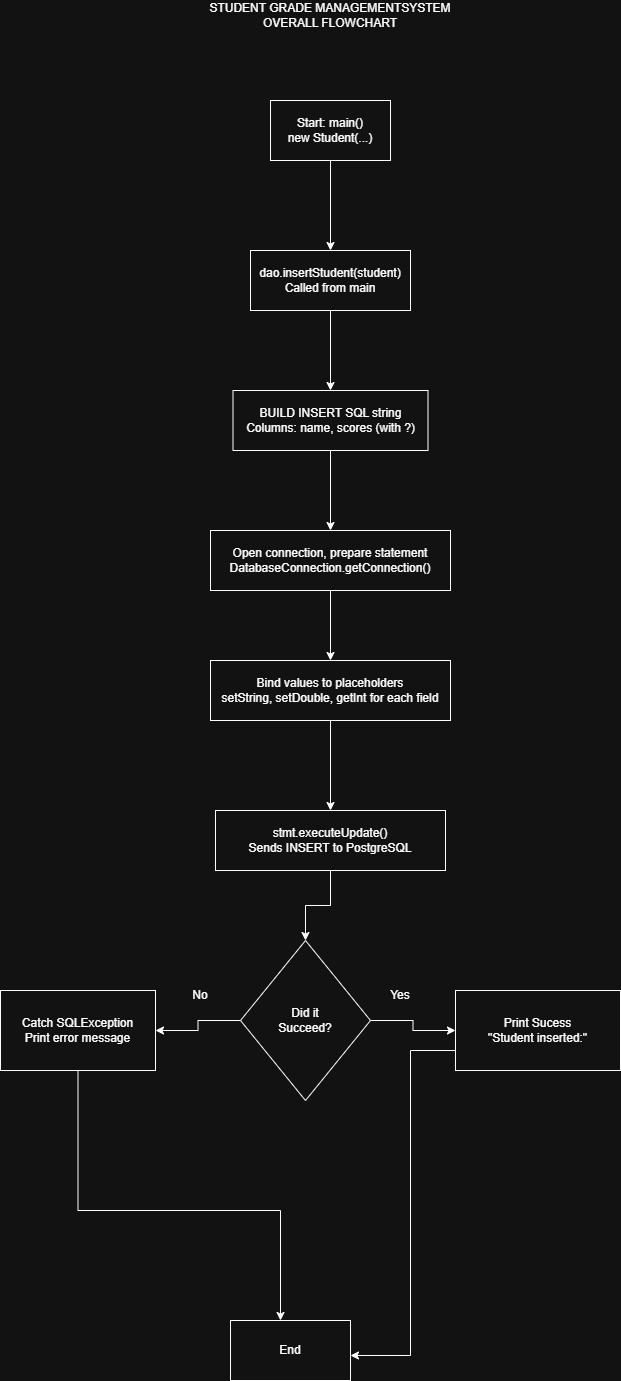

The diagram above was exported from draw.io. Its source (the exported page's mxGraphModel, read from the mxfile embedded in the PNG):
<mxGraphModel dx="1675" dy="1378" grid="1" gridSize="10" guides="1" tooltips="1" connect="1" arrows="1" fold="1" page="1" pageScale="1" pageWidth="850" pageHeight="1100" math="0" shadow="0">
  <root>
    <mxCell id="0" />
    <mxCell id="1" parent="0" />
    <mxCell id="pBdC7SztFoh7SQkRurEA-1" parent="1" style="text;html=1;whiteSpace=wrap;strokeColor=none;fillColor=none;align=center;verticalAlign=middle;rounded=0;" value="STUDENT GRADE MANAGEMENTSYSTEM OVERALL FLOWCHART" vertex="1">
      <mxGeometry height="30" width="260" x="310" y="60" as="geometry" />
    </mxCell>
    <mxCell id="pBdC7SztFoh7SQkRurEA-5" edge="1" parent="1" source="pBdC7SztFoh7SQkRurEA-3" style="edgeStyle=orthogonalEdgeStyle;rounded=0;orthogonalLoop=1;jettySize=auto;html=1;" target="pBdC7SztFoh7SQkRurEA-4" value="">
      <mxGeometry relative="1" as="geometry" />
    </mxCell>
    <mxCell id="pBdC7SztFoh7SQkRurEA-3" parent="1" style="whiteSpace=wrap;html=1;" value="Start: main()&lt;br&gt;new Student(...)" vertex="1">
      <mxGeometry height="60" width="120" x="380" y="160" as="geometry" />
    </mxCell>
    <mxCell id="pBdC7SztFoh7SQkRurEA-7" edge="1" parent="1" source="pBdC7SztFoh7SQkRurEA-4" style="edgeStyle=orthogonalEdgeStyle;rounded=0;orthogonalLoop=1;jettySize=auto;html=1;" target="pBdC7SztFoh7SQkRurEA-6" value="">
      <mxGeometry relative="1" as="geometry" />
    </mxCell>
    <mxCell id="pBdC7SztFoh7SQkRurEA-4" parent="1" style="whiteSpace=wrap;html=1;" value="dao.insertStudent(student)&lt;br&gt;Called from main" vertex="1">
      <mxGeometry height="60" width="160" x="360" y="310" as="geometry" />
    </mxCell>
    <mxCell id="pBdC7SztFoh7SQkRurEA-9" edge="1" parent="1" source="pBdC7SztFoh7SQkRurEA-6" style="edgeStyle=orthogonalEdgeStyle;rounded=0;orthogonalLoop=1;jettySize=auto;html=1;" target="pBdC7SztFoh7SQkRurEA-8" value="">
      <mxGeometry relative="1" as="geometry" />
    </mxCell>
    <mxCell id="pBdC7SztFoh7SQkRurEA-6" parent="1" style="whiteSpace=wrap;html=1;" value="BUILD INSERT SQL string&lt;br&gt;Columns: name, scores (with ?)" vertex="1">
      <mxGeometry height="60" width="195" x="342.5" y="450" as="geometry" />
    </mxCell>
    <mxCell id="pBdC7SztFoh7SQkRurEA-11" edge="1" parent="1" source="pBdC7SztFoh7SQkRurEA-8" style="edgeStyle=orthogonalEdgeStyle;rounded=0;orthogonalLoop=1;jettySize=auto;html=1;" target="pBdC7SztFoh7SQkRurEA-10" value="">
      <mxGeometry relative="1" as="geometry" />
    </mxCell>
    <mxCell id="pBdC7SztFoh7SQkRurEA-8" parent="1" style="whiteSpace=wrap;html=1;" value="Open connection, prepare statement&lt;br&gt;DatabaseConnection.getConnection()" vertex="1">
      <mxGeometry height="60" width="240" x="320" y="590" as="geometry" />
    </mxCell>
    <mxCell id="pBdC7SztFoh7SQkRurEA-13" edge="1" parent="1" source="pBdC7SztFoh7SQkRurEA-10" style="edgeStyle=orthogonalEdgeStyle;rounded=0;orthogonalLoop=1;jettySize=auto;html=1;" target="pBdC7SztFoh7SQkRurEA-12" value="">
      <mxGeometry relative="1" as="geometry" />
    </mxCell>
    <mxCell id="pBdC7SztFoh7SQkRurEA-10" parent="1" style="whiteSpace=wrap;html=1;" value="Bind values to placeholders&lt;br&gt;setString, setDouble, getInt for each field" vertex="1">
      <mxGeometry height="60" width="240" x="320" y="720" as="geometry" />
    </mxCell>
    <mxCell id="pBdC7SztFoh7SQkRurEA-15" edge="1" parent="1" source="pBdC7SztFoh7SQkRurEA-12" style="edgeStyle=orthogonalEdgeStyle;rounded=0;orthogonalLoop=1;jettySize=auto;html=1;" target="pBdC7SztFoh7SQkRurEA-14" value="">
      <mxGeometry relative="1" as="geometry" />
    </mxCell>
    <mxCell id="pBdC7SztFoh7SQkRurEA-12" parent="1" style="whiteSpace=wrap;html=1;" value="stmt.executeUpdate()&lt;br&gt;Sends INSERT to PostgreSQL" vertex="1">
      <mxGeometry height="60" width="230" x="325" y="870" as="geometry" />
    </mxCell>
    <mxCell id="pBdC7SztFoh7SQkRurEA-17" edge="1" parent="1" source="pBdC7SztFoh7SQkRurEA-14" style="edgeStyle=orthogonalEdgeStyle;rounded=0;orthogonalLoop=1;jettySize=auto;html=1;" target="pBdC7SztFoh7SQkRurEA-16" value="">
      <mxGeometry relative="1" as="geometry" />
    </mxCell>
    <mxCell id="pBdC7SztFoh7SQkRurEA-20" edge="1" parent="1" source="pBdC7SztFoh7SQkRurEA-14" style="edgeStyle=orthogonalEdgeStyle;rounded=0;orthogonalLoop=1;jettySize=auto;html=1;" target="pBdC7SztFoh7SQkRurEA-19" value="">
      <mxGeometry relative="1" as="geometry" />
    </mxCell>
    <mxCell id="pBdC7SztFoh7SQkRurEA-14" parent="1" style="rhombus;whiteSpace=wrap;html=1;" value="Did it&lt;br&gt;Succeed?" vertex="1">
      <mxGeometry height="160" width="130" x="350" y="1000" as="geometry" />
    </mxCell>
    <mxCell id="pBdC7SztFoh7SQkRurEA-26" edge="1" parent="1" style="edgeStyle=orthogonalEdgeStyle;rounded=0;orthogonalLoop=1;jettySize=auto;html=1;entryX=1;entryY=0.25;entryDx=0;entryDy=0;startArrow=none;startFill=0;endArrow=classic;endFill=1;">
      <mxGeometry relative="1" as="geometry">
        <Array as="points">
          <mxPoint x="520" y="1110" />
          <mxPoint x="520" y="1415" />
        </Array>
        <mxPoint x="565" y="1109.9999999999998" as="sourcePoint" />
        <mxPoint x="460" y="1415" as="targetPoint" />
      </mxGeometry>
    </mxCell>
    <mxCell id="pBdC7SztFoh7SQkRurEA-16" parent="1" style="whiteSpace=wrap;html=1;" value="Print Sucess&lt;br&gt;&quot;Student inserted:&quot;" vertex="1">
      <mxGeometry height="80" width="165" x="565" y="1050" as="geometry" />
    </mxCell>
    <mxCell id="pBdC7SztFoh7SQkRurEA-18" parent="1" style="text;html=1;whiteSpace=wrap;strokeColor=none;fillColor=none;align=center;verticalAlign=middle;rounded=0;" value="Yes" vertex="1">
      <mxGeometry height="30" width="60" x="480" y="1040" as="geometry" />
    </mxCell>
    <mxCell id="pBdC7SztFoh7SQkRurEA-23" edge="1" parent="1" source="pBdC7SztFoh7SQkRurEA-19" style="edgeStyle=orthogonalEdgeStyle;rounded=0;orthogonalLoop=1;jettySize=auto;html=1;" target="pBdC7SztFoh7SQkRurEA-22" value="">
      <mxGeometry relative="1" as="geometry">
        <Array as="points">
          <mxPoint x="187" y="1270" />
          <mxPoint x="390" y="1270" />
          <mxPoint x="390" y="1440" />
        </Array>
      </mxGeometry>
    </mxCell>
    <mxCell id="pBdC7SztFoh7SQkRurEA-19" parent="1" style="whiteSpace=wrap;html=1;" value="Catch SQLException&lt;br&gt;Print error message" vertex="1">
      <mxGeometry height="80" width="155" x="110" y="1050" as="geometry" />
    </mxCell>
    <mxCell id="pBdC7SztFoh7SQkRurEA-21" parent="1" style="text;html=1;whiteSpace=wrap;strokeColor=none;fillColor=none;align=center;verticalAlign=middle;rounded=0;" value="No" vertex="1">
      <mxGeometry height="30" width="60" x="280" y="1040" as="geometry" />
    </mxCell>
    <mxCell id="pBdC7SztFoh7SQkRurEA-22" parent="1" style="whiteSpace=wrap;html=1;" value="End" vertex="1">
      <mxGeometry height="60" width="120" x="340" y="1380" as="geometry" />
    </mxCell>
  </root>
</mxGraphModel>